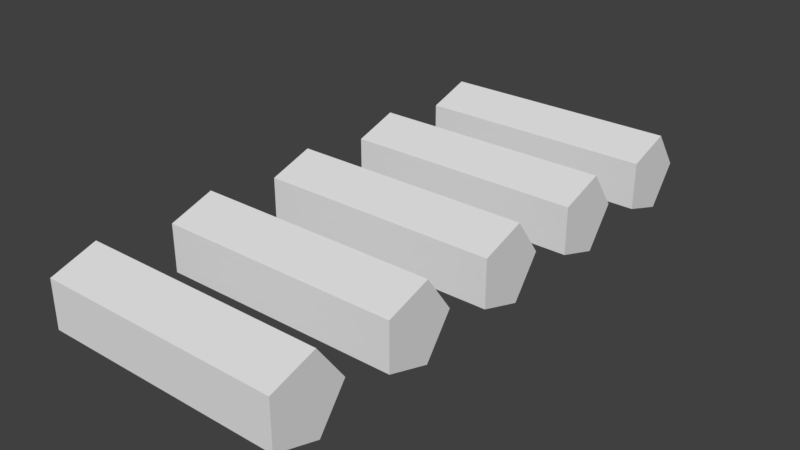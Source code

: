 # Source: Fire.blend  (saved by Blender 2.79.0; exported with 4.5.12 LTS)
import bpy
from mathutils import Matrix  # noqa: F401  (used for matrix-valued properties, if any)

bpy.ops.wm.read_factory_settings(use_empty=True)
scene = bpy.context.scene
scene.name = 'Scene'

# ---- collections
col_collection_1 = bpy.data.collections.new('Collection 1'); scene.collection.children.link(col_collection_1)

# ---- world
world_world = bpy.data.worlds.new('World'); scene.world = world_world
world_world.color = (0.05088, 0.05088, 0.05088)
world_world.use_sun_shadow = False
world_world.sun_shadow_jitter_overblur = 0.0
world_world.cycles.sampling_method = 'MANUAL'

# ---- meshes
me_cylinder = bpy.data.meshes.new('Cylinder')
me_cylinder.from_pydata([(-1.51e-07, 1.0, -3.0), (1.51e-07, 1.0, 3.0), (0.9511, 0.309, -3.0), (0.9511, 0.309, 3.0), (0.5878, -0.809, -3.0), (0.5878, -0.809, 3.0), (-0.5878, -0.809, -3.0), (-0.5878, -0.809, 3.0), (-0.9511, 0.309, -3.0), (-0.9511, 0.309, 3.0), (-1.51e-07, 4.0, -3.0), (1.51e-07, 4.0, 3.0), (0.9511, 3.309, -3.0), (0.9511, 3.309, 3.0), (0.5878, 2.191, -3.0), (0.5878, 2.191, 3.0), (-0.5878, 2.191, -3.0), (-0.5878, 2.191, 3.0), (-0.9511, 3.309, -3.0), (-0.9511, 3.309, 3.0), (-1.51e-07, 7.0, -3.0), (1.51e-07, 7.0, 3.0), (0.9511, 6.309, -3.0), (0.9511, 6.309, 3.0), (0.5878, 5.191, -3.0), (0.5878, 5.191, 3.0), (-0.5878, 5.191, -3.0), (-0.5878, 5.191, 3.0), (-0.9511, 6.309, -3.0), (-0.9511, 6.309, 3.0), (-1.51e-07, -2.0, -3.0), (1.51e-07, -2.0, 3.0), (0.9511, -2.691, -3.0), (0.9511, -2.691, 3.0), (0.5878, -3.809, -3.0), (0.5878, -3.809, 3.0), (-0.5878, -3.809, -3.0), (-0.5878, -3.809, 3.0), (-0.9511, -2.691, -3.0), (-0.9511, -2.691, 3.0), (-1.51e-07, -5.0, -3.0), (1.51e-07, -5.0, 3.0), (0.9511, -5.691, -3.0), (0.9511, -5.691, 3.0), (0.5878, -6.809, -3.0), (0.5878, -6.809, 3.0), (-0.5878, -6.809, -3.0), (-0.5878, -6.809, 3.0), (-0.9511, -5.691, -3.0), (-0.9511, -5.691, 3.0)], [], [(0, 1, 3, 2), (2, 3, 5, 4), (4, 5, 7, 6), (3, 1, 9, 7, 5), (6, 7, 9, 8), (8, 9, 1, 0), (0, 2, 4, 6, 8), (10, 11, 13, 12), (12, 13, 15, 14), (14, 15, 17, 16), (13, 11, 19, 17, 15), (16, 17, 19, 18), (18, 19, 11, 10), (10, 12, 14, 16, 18), (20, 21, 23, 22), (22, 23, 25, 24), (24, 25, 27, 26), (23, 21, 29, 27, 25), (26, 27, 29, 28), (28, 29, 21, 20), (20, 22, 24, 26, 28), (30, 31, 33, 32), (32, 33, 35, 34), (34, 35, 37, 36), (33, 31, 39, 37, 35), (36, 37, 39, 38), (38, 39, 31, 30), (30, 32, 34, 36, 38), (40, 41, 43, 42), (42, 43, 45, 44), (44, 45, 47, 46), (43, 41, 49, 47, 45), (46, 47, 49, 48), (48, 49, 41, 40), (40, 42, 44, 46, 48)])
_uv = me_cylinder.uv_layers.new(name='UVMap')
_uv.uv.foreach_set('vector', [0.1834, 0.09416, 0.1834, 0.4058, 0.1223, 0.4058, 0.1223, 0.09416, 0.1223, 0.09416, 0.1223, 0.4058, 0.06126, 0.4058, 0.06126, 0.09416, 0.06126, 0.09416, 0.06126, 0.4058, 0.0001953, 0.4058, 0.0001953, 0.09416, 0.1223, 0.4058, 0.1834, 0.4058, 0.2023, 0.4639, 0.1529, 0.4998, 0.1035, 0.4639, 0.3055, 0.09417, 0.3055, 0.4058, 0.2445, 0.4058, 0.2445, 0.09416, 0.2445, 0.09416, 0.2445, 0.4058, 0.1834, 0.4058, 0.1834, 0.09416, 0.1834, 0.09416, 0.1223, 0.09416, 0.1035, 0.03609, 0.1529, 0.0001953, 0.2023, 0.03609, 0.4891, 0.09416, 0.4891, 0.4058, 0.428, 0.4058, 0.428, 0.09416, 0.428, 0.09416, 0.428, 0.4058, 0.367, 0.4058, 0.367, 0.09416, 0.367, 0.09416, 0.367, 0.4058, 0.3059, 0.4058, 0.3059, 0.09416, 0.428, 0.4058, 0.4891, 0.4058, 0.508, 0.4639, 0.4586, 0.4998, 0.4092, 0.4639, 0.6112, 0.09417, 0.6112, 0.4058, 0.5502, 0.4058, 0.5502, 0.09416, 0.5502, 0.09416, 0.5502, 0.4058, 0.4891, 0.4058, 0.4891, 0.09416, 0.4891, 0.09416, 0.428, 0.09416, 0.4092, 0.03609, 0.4586, 0.0001953, 0.508, 0.03609, 0.4891, 0.5942, 0.4891, 0.9058, 0.428, 0.9058, 0.428, 0.5942, 0.428, 0.5942, 0.428, 0.9058, 0.367, 0.9058, 0.367, 0.5942, 0.367, 0.5942, 0.367, 0.9058, 0.3059, 0.9058, 0.3059, 0.5942, 0.428, 0.9058, 0.4891, 0.9058, 0.508, 0.9639, 0.4586, 0.9998, 0.4092, 0.9639, 0.6112, 0.5942, 0.6112, 0.9058, 0.5502, 0.9058, 0.5502, 0.5942, 0.5502, 0.5942, 0.5502, 0.9058, 0.4891, 0.9058, 0.4891, 0.5942, 0.4891, 0.5942, 0.428, 0.5942, 0.4092, 0.5361, 0.4586, 0.5002, 0.508, 0.5361, 0.7948, 0.09416, 0.7948, 0.4058, 0.7338, 0.4058, 0.7338, 0.09416, 0.7338, 0.09416, 0.7338, 0.4058, 0.6727, 0.4058, 0.6727, 0.09416, 0.6727, 0.09416, 0.6727, 0.4058, 0.6116, 0.4058, 0.6116, 0.09416, 0.7338, 0.4058, 0.7948, 0.4058, 0.8137, 0.4639, 0.7643, 0.4998, 0.7149, 0.4639, 0.917, 0.09417, 0.917, 0.4058, 0.8559, 0.4058, 0.8559, 0.09416, 0.8559, 0.09416, 0.8559, 0.4058, 0.7948, 0.4058, 0.7948, 0.09416, 0.7948, 0.09416, 0.7338, 0.09416, 0.7149, 0.03609, 0.7643, 0.0001953, 0.8137, 0.03609, 0.1834, 0.5942, 0.1834, 0.9058, 0.1223, 0.9058, 0.1223, 0.5942, 0.1223, 0.5942, 0.1223, 0.9058, 0.06126, 0.9058, 0.06126, 0.5942, 0.06126, 0.5942, 0.06126, 0.9058, 0.0001953, 0.9058, 0.0001953, 0.5942, 0.1223, 0.9058, 0.1834, 0.9058, 0.2023, 0.9639, 0.1529, 0.9998, 0.1035, 0.9639, 0.3055, 0.5942, 0.3055, 0.9058, 0.2445, 0.9058, 0.2445, 0.5942, 0.2445, 0.5942, 0.2445, 0.9058, 0.1834, 0.9058, 0.1834, 0.5942, 0.1834, 0.5942, 0.1223, 0.5942, 0.1035, 0.5361, 0.1529, 0.5002, 0.2023, 0.5361])
me_cylinder.use_remesh_preserve_volume = False
me_cylinder.use_remesh_preserve_attributes = False
me_cylinder.use_mirror_vertex_groups = False
me_cylinder.update()
arm_armature = bpy.data.armatures.new('Armature')  # bones are not reproduced

# ---- objects
ob_armature = bpy.data.objects.new('Armature', arm_armature)
ob_cylinder = bpy.data.objects.new('Cylinder', me_cylinder)

# ---- transforms, parenting, visibility, modifiers, constraints
ob_armature.location = (3.0, 0.0, 0.0)
ob_armature.rotation_euler = (-0.0, -1.571, 0.0)
ob_armature.lineart.crease_threshold = 0.0
ob_cylinder.parent = ob_armature
ob_cylinder.matrix_parent_inverse = Matrix(((7.55e-08, 0.0, 1.0, -2.265e-07), (0.0, 1.0, 0.0, 0.0), (-1.0, 0.0, 7.55e-08, 3.0), (0.0, 0.0, 0.0, 1.0)))
ob_cylinder.location = (0.0, 0.0, 0.0)
ob_cylinder.rotation_euler = (-0.0, 1.571, 0.0)
ob_cylinder.lineart.crease_threshold = 0.0
_vg = ob_cylinder.vertex_groups.new(name='3')
_vg.add([0, 1, 2, 3, 4, 5, 6, 7, 8, 9], 1.0, 'REPLACE')
_vg = ob_cylinder.vertex_groups.new(name='2')
_vg.add([30, 31, 32, 33, 34, 35, 36, 37, 38, 39], 1.0, 'REPLACE')
_vg = ob_cylinder.vertex_groups.new(name='1')
_vg.add([40, 41, 42, 43, 44, 45, 46, 47, 48, 49], 1.0, 'REPLACE')
_vg = ob_cylinder.vertex_groups.new(name='4')
_vg.add([10, 11, 12, 13, 14, 15, 16, 17, 18, 19], 1.0, 'REPLACE')
_vg = ob_cylinder.vertex_groups.new(name='5')
_vg.add([20, 21, 22, 23, 24, 25, 26, 27, 28, 29], 1.0, 'REPLACE')
_m = ob_cylinder.modifiers.new('Armature', 'ARMATURE')
_m.object = ob_armature

# ---- collection membership
col_collection_1.objects.link(ob_armature)
col_collection_1.objects.link(ob_cylinder)

# ---- scene / render settings (as saved in the file)
scene.frame_start = 1; scene.frame_end = 10; scene.frame_set(1)
scene.render.engine = 'BLENDER_EEVEE_NEXT'
scene.render.resolution_percentage = 50
scene.render.dither_intensity = 0.0
scene.cycles.use_denoising = False
scene.cycles.samples = 128
scene.cycles.sampling_pattern = 'TABULATED_SOBOL'
scene.cycles.use_adaptive_sampling = False
scene.cycles.use_light_tree = False
scene.cycles.blur_glossy = 0.0
scene.cycles.sample_clamp_indirect = 0.0
scene.view_settings.view_transform = 'Standard'
bpy.context.view_layer.update()

# ---- added for rendering (the .blend has no active camera and no usable light): camera, sun
cam_auto = bpy.data.cameras.new('AutoCamera')
cam_auto.lens = 50.0
cam_auto.sensor_width = 36.0
cam_auto.clip_end = 1000.0
ob_auto_camera = bpy.data.objects.new('AutoCamera', cam_auto)
scene.collection.objects.link(ob_auto_camera)
ob_auto_camera.location = (14.0411, -16.7538, 11.2329)
ob_auto_camera.rotation_euler = (1.09748, -7.21219e-08, 0.694738)
scene.camera = ob_auto_camera
light_auto_sun = bpy.data.lights.new('AutoSun', 'SUN')
light_auto_sun.energy = 3.0
light_auto_sun.angle = 0.0523599
ob_auto_sun = bpy.data.objects.new('AutoSun', light_auto_sun)
scene.collection.objects.link(ob_auto_sun)
ob_auto_sun.rotation_euler = (0.872665, 0.174533, 0.523599)
bpy.context.view_layer.update()
